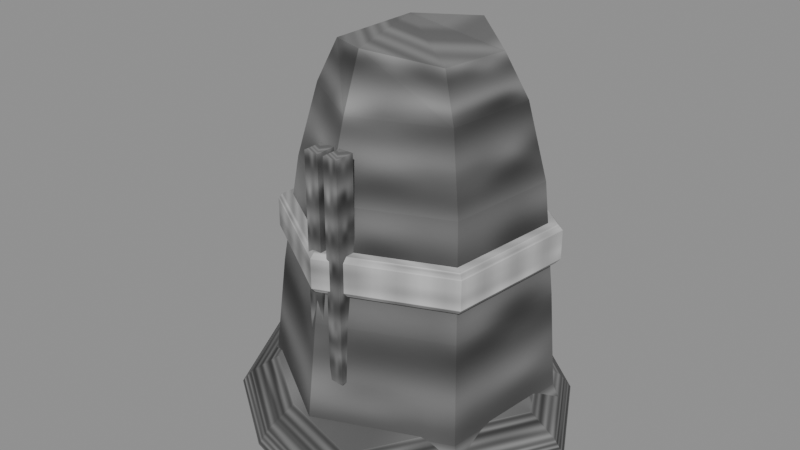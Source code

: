 # Source: underworld-descent-monolith.blend  (saved by Blender 5.0.118; exported with 4.5.12 LTS)
import bpy
from mathutils import Matrix  # noqa: F401  (used for matrix-valued properties, if any)

bpy.ops.wm.read_factory_settings(use_empty=True)
scene = bpy.context.scene
scene.name = 'Scene'

# ---- images (referenced by path relative to the original .blend; pixels are not part of the script)
import os
ASSET_DIR = os.environ.get("B2B_ASSET_DIR", "")  # directory of the original .blend (textures are referenced by path, not embedded)
HERE = os.path.dirname(os.path.abspath(__file__))  # packed textures are extracted next to this script under _unpacked/

def load_image(name, relpath, width, height, colorspace="sRGB"):
    """Load a texture the original file referenced (path relative to the .blend, or extracted next to this script)."""
    p = next((c for c in (os.path.join(HERE, relpath), os.path.join(ASSET_DIR, relpath)) if relpath and os.path.exists(c)), "")
    if p:
        img = bpy.data.images.load(p, check_existing=True)
        img.name = name
    else:  # same state as the original file: an image datablock whose file is absent (Cycles renders it pink)
        img = bpy.data.images.new(name, width, height)
        img.source = "FILE"
        img.filepath = "//" + (relpath or name)
    img.colorspace_settings.name = colorspace
    return img
img_stone_underworld_descent_monolith = load_image('stone-underworld-descent-monolith', '_unpacked/6d70c60e36958d07.7fefa831.png', 256, 256, 'sRGB')

# ---- materials (node trees are filled in below, after node groups)
mat_magenheim_underworld_descent_monolith = bpy.data.materials.new('magenheim.underworld-descent-monolith')

# ---- material node trees
mat_magenheim_underworld_descent_monolith.use_nodes = True; mat_magenheim_underworld_descent_monolith.node_tree.nodes.clear()
_N = mat_magenheim_underworld_descent_monolith.node_tree.nodes; _L = mat_magenheim_underworld_descent_monolith.node_tree.links
n0 = _N.new('ShaderNodeBsdfPrincipled'); n0.name = 'Principled BSDF'; n0.location = (-200, 100)
n0.inputs[1].default_value = 0.1
n0.inputs[2].default_value = 0.78
n1 = _N.new('ShaderNodeOutputMaterial'); n1.name = 'Material Output'; n1.location = (200, 100)
n2 = _N.new('ShaderNodeTexImage'); n2.name = 'Image Texture'; n2.location = (0, 0)
n2.image = img_stone_underworld_descent_monolith
_L.new(n0.outputs[0], n1.inputs[0])
_L.new(n2.outputs[0], n0.inputs[0])
n1.is_active_output = True

# ---- meshes
me_underworld_descent_monolith = bpy.data.meshes.new('underworld-descent-monolith')
me_underworld_descent_monolith.from_pydata([(-0.3343, 0.3898, -0.4837), (0.08955, 0.413, -0.4253), (0.09409, 0.4374, -0.4837), (-0.3343, 0.3898, -0.4837), (-0.3125, 0.3683, -0.4253), (0.08955, 0.413, -0.4253), (0.09409, 0.4374, -0.4837), (0.3668, 0.1896, -0.4253), (0.3895, 0.1994, -0.4837), (0.09409, 0.4374, -0.4837), (0.08955, 0.413, -0.4253), (0.3668, 0.1896, -0.4253), (0.3895, 0.1994, -0.4837), (0.3252, -0.1826, -0.4253), (0.3452, -0.1972, -0.4837), (0.3895, 0.1994, -0.4837), (0.3668, 0.1896, -0.4253), (0.3252, -0.1826, -0.4253), (0.3452, -0.1972, -0.4837), (-0.02135, -0.3315, -0.4253), (-0.02408, -0.3559, -0.4837), (0.3452, -0.1972, -0.4837), (0.3252, -0.1826, -0.4253), (-0.02135, -0.3315, -0.4253), (-0.02408, -0.3559, -0.4837), (-0.3263, -0.1379, -0.4253), (-0.349, -0.1496, -0.4837), (-0.02408, -0.3559, -0.4837), (-0.02135, -0.3315, -0.4253), (-0.3263, -0.1379, -0.4253), (-0.349, -0.1496, -0.4837), (-0.3125, 0.3683, -0.4253), (-0.3343, 0.3898, -0.4837), (-0.349, -0.1496, -0.4837), (-0.3263, -0.1379, -0.4253), (-0.3125, 0.3683, -0.4253), (-0.3125, 0.3683, -0.4253), (0.0958, 0.3794, -0.145), (0.08955, 0.413, -0.4253), (-0.3125, 0.3683, -0.4253), (-0.2766, 0.338, -0.145), (0.0958, 0.3794, -0.145), (0.08955, 0.413, -0.4253), (0.3526, 0.1726, -0.145), (0.3668, 0.1896, -0.4253), (0.08955, 0.413, -0.4253), (0.0958, 0.3794, -0.145), (0.3526, 0.1726, -0.145), (0.3668, 0.1896, -0.4253), (0.3141, -0.1722, -0.145), (0.3252, -0.1826, -0.4253), (0.3668, 0.1896, -0.4253), (0.3526, 0.1726, -0.145), (0.3141, -0.1722, -0.145), (0.3252, -0.1826, -0.4253), (-0.00692, -0.3101, -0.145), (-0.02135, -0.3315, -0.4253), (0.3252, -0.1826, -0.4253), (0.3141, -0.1722, -0.145), (-0.00692, -0.3101, -0.145), (-0.02135, -0.3315, -0.4253), (-0.2894, -0.1308, -0.145), (-0.3263, -0.1379, -0.4253), (-0.02135, -0.3315, -0.4253), (-0.00692, -0.3101, -0.145), (-0.2894, -0.1308, -0.145), (-0.3263, -0.1379, -0.4253), (-0.2766, 0.338, -0.145), (-0.3125, 0.3683, -0.4253), (-0.3263, -0.1379, -0.4253), (-0.2894, -0.1308, -0.145), (-0.2766, 0.338, -0.145), (-0.2766, 0.338, -0.145), (0.09409, 0.3459, 0.1587), (0.0958, 0.3794, -0.145), (-0.2766, 0.338, -0.145), (-0.2354, 0.3092, 0.1587), (0.09409, 0.3459, 0.1587), (0.0958, 0.3794, -0.145), (0.3213, 0.1628, 0.1587), (0.3526, 0.1726, -0.145), (0.0958, 0.3794, -0.145), (0.09409, 0.3459, 0.1587), (0.3213, 0.1628, 0.1587), (0.3526, 0.1726, -0.145), (0.2873, -0.1423, 0.1587), (0.3141, -0.1722, -0.145), (0.3526, 0.1726, -0.145), (0.3213, 0.1628, 0.1587), (0.2873, -0.1423, 0.1587), (0.3141, -0.1722, -0.145), (0.003193, -0.2643, 0.1587), (-0.00692, -0.3101, -0.145), (0.3141, -0.1722, -0.145), (0.2873, -0.1423, 0.1587), (0.003193, -0.2643, 0.1587), (-0.00692, -0.3101, -0.145), (-0.2468, -0.1057, 0.1587), (-0.2894, -0.1308, -0.145), (-0.00692, -0.3101, -0.145), (0.003193, -0.2643, 0.1587), (-0.2468, -0.1057, 0.1587), (-0.2894, -0.1308, -0.145), (-0.2354, 0.3092, 0.1587), (-0.2766, 0.338, -0.145), (-0.2894, -0.1308, -0.145), (-0.2468, -0.1057, 0.1587), (-0.2354, 0.3092, 0.1587), (-0.2354, 0.3092, 0.1587), (0.07875, 0.3031, 0.3572), (0.09409, 0.3459, 0.1587), (-0.2354, 0.3092, 0.1587), (-0.1947, 0.2728, 0.3572), (0.07875, 0.3031, 0.3572), (0.09409, 0.3459, 0.1587), (0.2674, 0.1512, 0.3572), (0.3213, 0.1628, 0.1587), (0.09409, 0.3459, 0.1587), (0.07875, 0.3031, 0.3572), (0.2674, 0.1512, 0.3572), (0.3213, 0.1628, 0.1587), (0.2391, -0.102, 0.3572), (0.2873, -0.1423, 0.1587), (0.3213, 0.1628, 0.1587), (0.2674, 0.1512, 0.3572), (0.2391, -0.102, 0.3572), (0.2873, -0.1423, 0.1587), (0.003307, -0.2033, 0.3572), (0.003193, -0.2643, 0.1587), (0.2873, -0.1423, 0.1587), (0.2391, -0.102, 0.3572), (0.003307, -0.2033, 0.3572), (0.003193, -0.2643, 0.1587), (-0.2042, -0.07164, 0.3572), (-0.2468, -0.1057, 0.1587), (0.003193, -0.2643, 0.1587), (0.003307, -0.2033, 0.3572), (-0.2042, -0.07164, 0.3572), (-0.2468, -0.1057, 0.1587), (-0.1947, 0.2728, 0.3572), (-0.2354, 0.3092, 0.1587), (-0.2468, -0.1057, 0.1587), (-0.2042, -0.07164, 0.3572), (-0.1947, 0.2728, 0.3572), (-0.1947, 0.2728, 0.3572), (0.05716, 0.2543, 0.4971), (0.07875, 0.3031, 0.3572), (-0.1947, 0.2728, 0.3572), (-0.157, 0.2305, 0.4696), (0.05716, 0.2543, 0.4971), (0.07875, 0.3031, 0.3572), (0.2049, 0.1353, 0.4681), (0.2674, 0.1512, 0.3572), (0.07875, 0.3031, 0.3572), (0.05716, 0.2543, 0.4971), (0.2049, 0.1353, 0.4681), (0.2674, 0.1512, 0.3572), (0.1827, -0.06298, 0.4725), (0.2391, -0.102, 0.3572), (0.2674, 0.1512, 0.3572), (0.2049, 0.1353, 0.4681), (0.1827, -0.06298, 0.4725), (0.2391, -0.102, 0.3572), (-0.00192, -0.1423, 0.5), (0.003307, -0.2033, 0.3572), (0.2391, -0.102, 0.3572), (0.1827, -0.06298, 0.4725), (-0.00192, -0.1423, 0.5), (0.003307, -0.2033, 0.3572), (-0.1644, -0.03918, 0.4681), (-0.2042, -0.07164, 0.3572), (0.003307, -0.2033, 0.3572), (-0.00192, -0.1423, 0.5), (-0.1644, -0.03918, 0.4681), (-0.2042, -0.07164, 0.3572), (-0.157, 0.2305, 0.4696), (-0.1947, 0.2728, 0.3572), (-0.2042, -0.07164, 0.3572), (-0.1644, -0.03918, 0.4681), (-0.157, 0.2305, 0.4696), (0.3895, 0.1994, -0.4837), (-0.3343, 0.3898, -0.4837), (0.09409, 0.4374, -0.4837), (0.3452, -0.1972, -0.4837), (-0.3343, 0.3898, -0.4837), (0.3895, 0.1994, -0.4837), (-0.02408, -0.3559, -0.4837), (-0.3343, 0.3898, -0.4837), (0.3452, -0.1972, -0.4837), (-0.349, -0.1496, -0.4837), (-0.3343, 0.3898, -0.4837), (-0.02408, -0.3559, -0.4837), (-0.157, 0.2305, 0.4696), (0.2049, 0.1353, 0.4681), (0.05716, 0.2543, 0.4971), (-0.157, 0.2305, 0.4696), (0.1827, -0.06298, 0.4725), (0.2049, 0.1353, 0.4681), (-0.157, 0.2305, 0.4696), (-0.00192, -0.1423, 0.5), (0.1827, -0.06298, 0.4725), (-0.157, 0.2305, 0.4696), (-0.1644, -0.03918, 0.4681), (-0.00192, -0.1423, 0.5), (0.5, 0.04076, -0.5), (0.331, -0.2018, -0.465), (0.3511, -0.2174, -0.5), (0.5, 0.04076, -0.5), (0.4709, 0.04076, -0.465), (0.331, -0.2018, -0.465), (0.3511, -0.2174, -0.5), (0.1739, -0.4672, -0.465), (0.1838, -0.5, -0.5), (0.3511, -0.2174, -0.5), (0.331, -0.2018, -0.465), (0.1739, -0.4672, -0.465), (0.1838, -0.5, -0.5), (-0.1101, -0.39, -0.465), (-0.1185, -0.4178, -0.5), (0.1838, -0.5, -0.5), (0.1739, -0.4672, -0.465), (-0.1101, -0.39, -0.465), (-0.1185, -0.4178, -0.5), (-0.3319, -0.234, -0.465), (-0.3546, -0.2517, -0.5), (-0.1185, -0.4178, -0.5), (-0.1101, -0.39, -0.465), (-0.3319, -0.234, -0.465), (-0.3546, -0.2517, -0.5), (-0.4685, 0.04076, -0.465), (-0.5, 0.04076, -0.5), (-0.3546, -0.2517, -0.5), (-0.3319, -0.234, -0.465), (-0.4685, 0.04076, -0.465), (-0.5, 0.04076, -0.5), (-0.3084, 0.2972, -0.465), (-0.3296, 0.3138, -0.5), (-0.5, 0.04076, -0.5), (-0.4685, 0.04076, -0.465), (-0.3084, 0.2972, -0.465), (-0.3296, 0.3138, -0.5), (-0.1103, 0.4722, -0.465), (-0.1187, 0.5, -0.5), (-0.3296, 0.3138, -0.5), (-0.3084, 0.2972, -0.465), (-0.1103, 0.4722, -0.465), (-0.1187, 0.5, -0.5), (0.1421, 0.4437, -0.465), (0.15, 0.4697, -0.5), (-0.1187, 0.5, -0.5), (-0.1103, 0.4722, -0.465), (0.1421, 0.4437, -0.465), (0.15, 0.4697, -0.5), (0.3356, 0.2869, -0.465), (0.356, 0.3027, -0.5), (0.15, 0.4697, -0.5), (0.1421, 0.4437, -0.465), (0.3356, 0.2869, -0.465), (0.356, 0.3027, -0.5), (0.4709, 0.04076, -0.465), (0.5, 0.04076, -0.5), (0.356, 0.3027, -0.5), (0.3356, 0.2869, -0.465), (0.4709, 0.04076, -0.465), (0.4709, 0.04076, -0.465), (0.2789, -0.1611, -0.4159), (0.331, -0.2018, -0.465), (0.4709, 0.04076, -0.465), (0.3953, 0.04076, -0.4159), (0.2789, -0.1611, -0.4159), (0.331, -0.2018, -0.465), (0.1481, -0.382, -0.4159), (0.1739, -0.4672, -0.465), (0.331, -0.2018, -0.465), (0.2789, -0.1611, -0.4159), (0.1481, -0.382, -0.4159), (0.1739, -0.4672, -0.465), (-0.08823, -0.3178, -0.4159), (-0.1101, -0.39, -0.465), (0.1739, -0.4672, -0.465), (0.1481, -0.382, -0.4159), (-0.08823, -0.3178, -0.4159), (-0.1101, -0.39, -0.465), (-0.2728, -0.1879, -0.4159), (-0.3319, -0.234, -0.465), (-0.1101, -0.39, -0.465), (-0.08823, -0.3178, -0.4159), (-0.2728, -0.1879, -0.4159), (-0.3319, -0.234, -0.465), (-0.3865, 0.04076, -0.4159), (-0.4685, 0.04076, -0.465), (-0.3319, -0.234, -0.465), (-0.2728, -0.1879, -0.4159), (-0.3865, 0.04076, -0.4159), (-0.4685, 0.04076, -0.465), (-0.2533, 0.2542, -0.4159), (-0.3084, 0.2972, -0.465), (-0.4685, 0.04076, -0.465), (-0.3865, 0.04076, -0.4159), (-0.2533, 0.2542, -0.4159), (-0.3084, 0.2972, -0.465), (-0.08838, 0.3998, -0.4159), (-0.1103, 0.4722, -0.465), (-0.3084, 0.2972, -0.465), (-0.2533, 0.2542, -0.4159), (-0.08838, 0.3998, -0.4159), (-0.1103, 0.4722, -0.465), (0.1217, 0.3761, -0.4159), (0.1421, 0.4437, -0.465), (-0.1103, 0.4722, -0.465), (-0.08838, 0.3998, -0.4159), (0.1217, 0.3761, -0.4159), (0.1421, 0.4437, -0.465), (0.2827, 0.2456, -0.4159), (0.3356, 0.2869, -0.465), (0.1421, 0.4437, -0.465), (0.1217, 0.3761, -0.4159), (0.2827, 0.2456, -0.4159), (0.3356, 0.2869, -0.465), (0.3953, 0.04076, -0.4159), (0.4709, 0.04076, -0.465), (0.3356, 0.2869, -0.465), (0.2827, 0.2456, -0.4159), (0.3953, 0.04076, -0.4159), (0.1838, -0.5, -0.5), (0.5, 0.04076, -0.5), (0.3511, -0.2174, -0.5), (-0.1185, -0.4178, -0.5), (0.5, 0.04076, -0.5), (0.1838, -0.5, -0.5), (-0.3546, -0.2517, -0.5), (0.5, 0.04076, -0.5), (-0.1185, -0.4178, -0.5), (-0.5, 0.04076, -0.5), (0.5, 0.04076, -0.5), (-0.3546, -0.2517, -0.5), (-0.3296, 0.3138, -0.5), (0.5, 0.04076, -0.5), (-0.5, 0.04076, -0.5), (-0.1187, 0.5, -0.5), (0.5, 0.04076, -0.5), (-0.3296, 0.3138, -0.5), (0.15, 0.4697, -0.5), (0.5, 0.04076, -0.5), (-0.1187, 0.5, -0.5), (0.356, 0.3027, -0.5), (0.5, 0.04076, -0.5), (0.15, 0.4697, -0.5), (0.3953, 0.04076, -0.4159), (0.1481, -0.382, -0.4159), (0.2789, -0.1611, -0.4159), (0.3953, 0.04076, -0.4159), (-0.08823, -0.3178, -0.4159), (0.1481, -0.382, -0.4159), (0.3953, 0.04076, -0.4159), (-0.2728, -0.1879, -0.4159), (-0.08823, -0.3178, -0.4159), (0.3953, 0.04076, -0.4159), (-0.3865, 0.04076, -0.4159), (-0.2728, -0.1879, -0.4159), (0.3953, 0.04076, -0.4159), (-0.2533, 0.2542, -0.4159), (-0.3865, 0.04076, -0.4159), (0.3953, 0.04076, -0.4159), (-0.08838, 0.3998, -0.4159), (-0.2533, 0.2542, -0.4159), (0.3953, 0.04076, -0.4159), (0.1217, 0.3761, -0.4159), (-0.08838, 0.3998, -0.4159), (0.3953, 0.04076, -0.4159), (0.2827, 0.2456, -0.4159), (0.1217, 0.3761, -0.4159), (-0.2737, 0.3411, -0.05856), (0.1009, 0.3947, -0.04454), (0.09864, 0.3825, -0.05856), (-0.2737, 0.3411, -0.05856), (-0.2846, 0.3518, -0.04454), (0.1009, 0.3947, -0.04454), (0.09864, 0.3825, -0.05856), (0.3668, 0.1805, -0.04454), (0.3554, 0.1756, -0.05856), (0.09864, 0.3825, -0.05856), (0.1009, 0.3947, -0.04454), (0.3668, 0.1805, -0.04454), (0.3554, 0.1756, -0.05856), (0.3269, -0.1765, -0.04454), (0.3169, -0.1692, -0.05856), (0.3554, 0.1756, -0.05856), (0.3668, 0.1805, -0.04454), (0.3269, -0.1765, -0.04454), (0.3169, -0.1692, -0.05856), (-0.005442, -0.3193, -0.04454), (-0.004079, -0.3071, -0.05856), (0.3169, -0.1692, -0.05856), (0.3269, -0.1765, -0.04454), (-0.005442, -0.3193, -0.04454), (-0.004079, -0.3071, -0.05856), (-0.2979, -0.1336, -0.04454), (-0.2866, -0.1278, -0.05856), (-0.004079, -0.3071, -0.05856), (-0.005442, -0.3193, -0.04454), (-0.2979, -0.1336, -0.04454), (-0.2866, -0.1278, -0.05856), (-0.2846, 0.3518, -0.04454), (-0.2737, 0.3411, -0.05856), (-0.2866, -0.1278, -0.05856), (-0.2979, -0.1336, -0.04454), (-0.2846, 0.3518, -0.04454), (-0.2846, 0.3518, -0.04454), (0.1009, 0.3947, 0.03487), (0.1009, 0.3947, -0.04454), (-0.2846, 0.3518, -0.04454), (-0.2846, 0.3518, 0.03487), (0.1009, 0.3947, 0.03487), (0.1009, 0.3947, -0.04454), (0.3668, 0.1805, 0.03487), (0.3668, 0.1805, -0.04454), (0.1009, 0.3947, -0.04454), (0.1009, 0.3947, 0.03487), (0.3668, 0.1805, 0.03487), (0.3668, 0.1805, -0.04454), (0.3269, -0.1765, 0.03487), (0.3269, -0.1765, -0.04454), (0.3668, 0.1805, -0.04454), (0.3668, 0.1805, 0.03487), (0.3269, -0.1765, 0.03487), (0.3269, -0.1765, -0.04454), (-0.005442, -0.3193, 0.03487), (-0.005442, -0.3193, -0.04454), (0.3269, -0.1765, -0.04454), (0.3269, -0.1765, 0.03487), (-0.005442, -0.3193, 0.03487), (-0.005442, -0.3193, -0.04454), (-0.2979, -0.1336, 0.03487), (-0.2979, -0.1336, -0.04454), (-0.005442, -0.3193, -0.04454), (-0.005442, -0.3193, 0.03487), (-0.2979, -0.1336, 0.03487), (-0.2979, -0.1336, -0.04454), (-0.2846, 0.3518, 0.03487), (-0.2846, 0.3518, -0.04454), (-0.2979, -0.1336, -0.04454), (-0.2979, -0.1336, 0.03487), (-0.2846, 0.3518, 0.03487), (-0.2846, 0.3518, 0.03487), (0.09864, 0.3825, 0.04889), (0.1009, 0.3947, 0.03487), (-0.2846, 0.3518, 0.03487), (-0.2737, 0.3411, 0.04889), (0.09864, 0.3825, 0.04889), (0.1009, 0.3947, 0.03487), (0.3554, 0.1756, 0.04889), (0.3668, 0.1805, 0.03487), (0.1009, 0.3947, 0.03487), (0.09864, 0.3825, 0.04889), (0.3554, 0.1756, 0.04889), (0.3668, 0.1805, 0.03487), (0.3169, -0.1692, 0.04889), (0.3269, -0.1765, 0.03487), (0.3668, 0.1805, 0.03487), (0.3554, 0.1756, 0.04889), (0.3169, -0.1692, 0.04889), (0.3269, -0.1765, 0.03487), (-0.004079, -0.3071, 0.04889), (-0.005442, -0.3193, 0.03487), (0.3269, -0.1765, 0.03487), (0.3169, -0.1692, 0.04889), (-0.004079, -0.3071, 0.04889), (-0.005442, -0.3193, 0.03487), (-0.2866, -0.1278, 0.04889), (-0.2979, -0.1336, 0.03487), (-0.005442, -0.3193, 0.03487), (-0.004079, -0.3071, 0.04889), (-0.2866, -0.1278, 0.04889), (-0.2979, -0.1336, 0.03487), (-0.2737, 0.3411, 0.04889), (-0.2846, 0.3518, 0.03487), (-0.2979, -0.1336, 0.03487), (-0.2866, -0.1278, 0.04889), (-0.2737, 0.3411, 0.04889), (0.3554, 0.1756, -0.05856), (-0.2737, 0.3411, -0.05856), (0.09864, 0.3825, -0.05856), (0.3169, -0.1692, -0.05856), (-0.2737, 0.3411, -0.05856), (0.3554, 0.1756, -0.05856), (-0.004079, -0.3071, -0.05856), (-0.2737, 0.3411, -0.05856), (0.3169, -0.1692, -0.05856), (-0.2866, -0.1278, -0.05856), (-0.2737, 0.3411, -0.05856), (-0.004079, -0.3071, -0.05856), (-0.2737, 0.3411, 0.04889), (0.3554, 0.1756, 0.04889), (0.09864, 0.3825, 0.04889), (-0.2737, 0.3411, 0.04889), (0.3169, -0.1692, 0.04889), (0.3554, 0.1756, 0.04889), (-0.2737, 0.3411, 0.04889), (-0.004079, -0.3071, 0.04889), (0.3169, -0.1692, 0.04889), (-0.2737, 0.3411, 0.04889), (-0.2866, -0.1278, 0.04889), (-0.004079, -0.3071, 0.04889), (-0.02805, -0.246, -0.2968), (0.01171, -0.246, 0.2988), (0.01171, -0.246, -0.2968), (-0.02805, -0.246, -0.2968), (-0.02805, -0.246, 0.2988), (0.01171, -0.246, 0.2988), (0.01171, -0.246, -0.2968), (0.01171, -0.301, 0.2988), (0.01171, -0.301, -0.2968), (0.01171, -0.246, -0.2968), (0.01171, -0.246, 0.2988), (0.01171, -0.301, 0.2988), (0.01171, -0.301, -0.2968), (-0.02805, -0.301, 0.2988), (-0.02805, -0.301, -0.2968), (0.01171, -0.301, -0.2968), (0.01171, -0.301, 0.2988), (-0.02805, -0.301, 0.2988), (-0.02805, -0.301, -0.2968), (-0.02805, -0.246, 0.2988), (-0.02805, -0.246, -0.2968), (-0.02805, -0.301, -0.2968), (-0.02805, -0.301, 0.2988), (-0.02805, -0.246, 0.2988), (0.01171, -0.301, -0.2968), (-0.02805, -0.246, -0.2968), (0.01171, -0.246, -0.2968), (-0.02805, -0.301, -0.2968), (-0.02805, -0.246, -0.2968), (0.01171, -0.301, -0.2968), (-0.02805, -0.246, 0.2988), (0.01171, -0.301, 0.2988), (0.01171, -0.246, 0.2988), (-0.02805, -0.246, 0.2988), (-0.02805, -0.301, 0.2988), (0.01171, -0.301, 0.2988), (0.02876, -0.246, -0.2968), (0.06853, -0.246, 0.2988), (0.06853, -0.246, -0.2968), (0.02876, -0.246, -0.2968), (0.02876, -0.246, 0.2988), (0.06853, -0.246, 0.2988), (0.06853, -0.246, -0.2968), (0.06853, -0.301, 0.2988), (0.06853, -0.301, -0.2968), (0.06853, -0.246, -0.2968), (0.06853, -0.246, 0.2988), (0.06853, -0.301, 0.2988), (0.06853, -0.301, -0.2968), (0.02876, -0.301, 0.2988), (0.02876, -0.301, -0.2968), (0.06853, -0.301, -0.2968), (0.06853, -0.301, 0.2988), (0.02876, -0.301, 0.2988), (0.02876, -0.301, -0.2968), (0.02876, -0.246, 0.2988), (0.02876, -0.246, -0.2968), (0.02876, -0.301, -0.2968), (0.02876, -0.301, 0.2988), (0.02876, -0.246, 0.2988), (0.06853, -0.301, -0.2968), (0.02876, -0.246, -0.2968), (0.06853, -0.246, -0.2968), (0.02876, -0.301, -0.2968), (0.02876, -0.246, -0.2968), (0.06853, -0.301, -0.2968), (0.02876, -0.246, 0.2988), (0.06853, -0.301, 0.2988), (0.06853, -0.246, 0.2988), (0.02876, -0.246, 0.2988), (0.02876, -0.301, 0.2988), (0.06853, -0.301, 0.2988)], [], [(0, 1, 2), (3, 4, 5), (6, 7, 8), (9, 10, 11), (12, 13, 14), (15, 16, 17), (18, 19, 20), (21, 22, 23), (24, 25, 26), (27, 28, 29), (30, 31, 32), (33, 34, 35), (36, 37, 38), (39, 40, 41), (42, 43, 44), (45, 46, 47), (48, 49, 50), (51, 52, 53), (54, 55, 56), (57, 58, 59), (60, 61, 62), (63, 64, 65), (66, 67, 68), (69, 70, 71), (72, 73, 74), (75, 76, 77), (78, 79, 80), (81, 82, 83), (84, 85, 86), (87, 88, 89), (90, 91, 92), (93, 94, 95), (96, 97, 98), (99, 100, 101), (102, 103, 104), (105, 106, 107), (108, 109, 110), (111, 112, 113), (114, 115, 116), (117, 118, 119), (120, 121, 122), (123, 124, 125), (126, 127, 128), (129, 130, 131), (132, 133, 134), (135, 136, 137), (138, 139, 140), (141, 142, 143), (144, 145, 146), (147, 148, 149), (150, 151, 152), (153, 154, 155), (156, 157, 158), (159, 160, 161), (162, 163, 164), (165, 166, 167), (168, 169, 170), (171, 172, 173), (174, 175, 176), (177, 178, 179), (180, 181, 182), (183, 184, 185), (186, 187, 188), (189, 190, 191), (192, 193, 194), (195, 196, 197), (198, 199, 200), (201, 202, 203), (204, 205, 206), (207, 208, 209), (210, 211, 212), (213, 214, 215), (216, 217, 218), (219, 220, 221), (222, 223, 224), (225, 226, 227), (228, 229, 230), (231, 232, 233), (234, 235, 236), (237, 238, 239), (240, 241, 242), (243, 244, 245), (246, 247, 248), (249, 250, 251), (252, 253, 254), (255, 256, 257), (258, 259, 260), (261, 262, 263), (264, 265, 266), (267, 268, 269), (270, 271, 272), (273, 274, 275), (276, 277, 278), (279, 280, 281), (282, 283, 284), (285, 286, 287), (288, 289, 290), (291, 292, 293), (294, 295, 296), (297, 298, 299), (300, 301, 302), (303, 304, 305), (306, 307, 308), (309, 310, 311), (312, 313, 314), (315, 316, 317), (318, 319, 320), (321, 322, 323), (324, 325, 326), (327, 328, 329), (330, 331, 332), (333, 334, 335), (336, 337, 338), (339, 340, 341), (342, 343, 344), (345, 346, 347), (348, 349, 350), (351, 352, 353), (354, 355, 356), (357, 358, 359), (360, 361, 362), (363, 364, 365), (366, 367, 368), (369, 370, 371), (372, 373, 374), (375, 376, 377), (378, 379, 380), (381, 382, 383), (384, 385, 386), (387, 388, 389), (390, 391, 392), (393, 394, 395), (396, 397, 398), (399, 400, 401), (402, 403, 404), (405, 406, 407), (408, 409, 410), (411, 412, 413), (414, 415, 416), (417, 418, 419), (420, 421, 422), (423, 424, 425), (426, 427, 428), (429, 430, 431), (432, 433, 434), (435, 436, 437), (438, 439, 440), (441, 442, 443), (444, 445, 446), (447, 448, 449), (450, 451, 452), (453, 454, 455), (456, 457, 458), (459, 460, 461), (462, 463, 464), (465, 466, 467), (468, 469, 470), (471, 472, 473), (474, 475, 476), (477, 478, 479), (480, 481, 482), (483, 484, 485), (486, 487, 488), (489, 490, 491), (492, 493, 494), (495, 496, 497), (498, 499, 500), (501, 502, 503), (504, 505, 506), (507, 508, 509), (510, 511, 512), (513, 514, 515), (516, 517, 518), (519, 520, 521), (522, 523, 524), (525, 526, 527), (528, 529, 530), (531, 532, 533), (534, 535, 536), (537, 538, 539), (540, 541, 542), (543, 544, 545), (546, 547, 548), (549, 550, 551), (552, 553, 554), (555, 556, 557), (558, 559, 560), (561, 562, 563), (564, 565, 566), (567, 568, 569), (570, 571, 572), (573, 574, 575)])
_uv = me_underworld_descent_monolith.uv_layers.new(name='UVMap')
_uv.uv.foreach_set('vector', [0.04, 0.02, 0.11, 0.2, 0.11, 0.02, 0.04, 0.02, 0.04, 0.2, 0.11, 0.2, 0.11, 0.02, 0.18, 0.2, 0.18, 0.02, 0.11, 0.02, 0.11, 0.2, 0.18, 0.2, 0.18, 0.02, 0.25, 0.2, 0.25, 0.02, 0.18, 0.02, 0.18, 0.2, 0.25, 0.2, 0.25, 0.02, 0.32, 0.2, 0.32, 0.02, 0.25, 0.02, 0.25, 0.2, 0.32, 0.2, 0.32, 0.02, 0.39, 0.2, 0.39, 0.02, 0.32, 0.02, 0.32, 0.2, 0.39, 0.2, 0.39, 0.02, 0.46, 0.2, 0.46, 0.02, 0.39, 0.02, 0.39, 0.2, 0.46, 0.2, 0.04, 0.2, 0.11, 0.4, 0.11, 0.2, 0.04, 0.2, 0.04, 0.4, 0.11, 0.4, 0.11, 0.2, 0.18, 0.4, 0.18, 0.2, 0.11, 0.2, 0.11, 0.4, 0.18, 0.4, 0.18, 0.2, 0.25, 0.4, 0.25, 0.2, 0.18, 0.2, 0.18, 0.4, 0.25, 0.4, 0.25, 0.2, 0.32, 0.4, 0.32, 0.2, 0.25, 0.2, 0.25, 0.4, 0.32, 0.4, 0.32, 0.2, 0.39, 0.4, 0.39, 0.2, 0.32, 0.2, 0.32, 0.4, 0.39, 0.4, 0.39, 0.2, 0.46, 0.4, 0.46, 0.2, 0.39, 0.2, 0.39, 0.4, 0.46, 0.4, 0.04, 0.4, 0.11, 0.6, 0.11, 0.4, 0.04, 0.4, 0.04, 0.6, 0.11, 0.6, 0.11, 0.4, 0.18, 0.6, 0.18, 0.4, 0.11, 0.4, 0.11, 0.6, 0.18, 0.6, 0.18, 0.4, 0.25, 0.6, 0.25, 0.4, 0.18, 0.4, 0.18, 0.6, 0.25, 0.6, 0.25, 0.4, 0.32, 0.6, 0.32, 0.4, 0.25, 0.4, 0.25, 0.6, 0.32, 0.6, 0.32, 0.4, 0.39, 0.6, 0.39, 0.4, 0.32, 0.4, 0.32, 0.6, 0.39, 0.6, 0.39, 0.4, 0.46, 0.6, 0.46, 0.4, 0.39, 0.4, 0.39, 0.6, 0.46, 0.6, 0.04, 0.6, 0.11, 0.8, 0.11, 0.6, 0.04, 0.6, 0.04, 0.8, 0.11, 0.8, 0.11, 0.6, 0.18, 0.8, 0.18, 0.6, 0.11, 0.6, 0.11, 0.8, 0.18, 0.8, 0.18, 0.6, 0.25, 0.8, 0.25, 0.6, 0.18, 0.6, 0.18, 0.8, 0.25, 0.8, 0.25, 0.6, 0.32, 0.8, 0.32, 0.6, 0.25, 0.6, 0.25, 0.8, 0.32, 0.8, 0.32, 0.6, 0.39, 0.8, 0.39, 0.6, 0.32, 0.6, 0.32, 0.8, 0.39, 0.8, 0.39, 0.6, 0.46, 0.8, 0.46, 0.6, 0.39, 0.6, 0.39, 0.8, 0.46, 0.8, 0.04, 0.8, 0.11, 0.98, 0.11, 0.8, 0.04, 0.8, 0.04, 0.98, 0.11, 0.98, 0.11, 0.8, 0.18, 0.98, 0.18, 0.8, 0.11, 0.8, 0.11, 0.98, 0.18, 0.98, 0.18, 0.8, 0.25, 0.98, 0.25, 0.8, 0.18, 0.8, 0.18, 0.98, 0.25, 0.98, 0.25, 0.8, 0.32, 0.98, 0.32, 0.8, 0.25, 0.8, 0.25, 0.98, 0.32, 0.98, 0.32, 0.8, 0.39, 0.98, 0.39, 0.8, 0.32, 0.8, 0.32, 0.98, 0.39, 0.98, 0.39, 0.8, 0.46, 0.98, 0.46, 0.8, 0.39, 0.8, 0.39, 0.98, 0.46, 0.98, 0.18, 0.02, 0.04, 0.02, 0.11, 0.02, 0.25, 0.02, 0.04, 0.02, 0.18, 0.02, 0.32, 0.02, 0.04, 0.02, 0.25, 0.02, 0.39, 0.02, 0.04, 0.02, 0.32, 0.02, 0.04, 0.98, 0.18, 0.98, 0.11, 0.98, 0.04, 0.98, 0.25, 0.98, 0.18, 0.98, 0.04, 0.98, 0.32, 0.98, 0.25, 0.98, 0.04, 0.98, 0.39, 0.98, 0.32, 0.98, 0.04, 0.02, 0.082, 0.5, 0.082, 0.02, 0.04, 0.02, 0.04, 0.5, 0.082, 0.5, 0.082, 0.02, 0.124, 0.5, 0.124, 0.02, 0.082, 0.02, 0.082, 0.5, 0.124, 0.5, 0.124, 0.02, 0.166, 0.5, 0.166, 0.02, 0.124, 0.02, 0.124, 0.5, 0.166, 0.5, 0.166, 0.02, 0.208, 0.5, 0.208, 0.02, 0.166, 0.02, 0.166, 0.5, 0.208, 0.5, 0.208, 0.02, 0.25, 0.5, 0.25, 0.02, 0.208, 0.02, 0.208, 0.5, 0.25, 0.5, 0.25, 0.02, 0.292, 0.5, 0.292, 0.02, 0.25, 0.02, 0.25, 0.5, 0.292, 0.5, 0.292, 0.02, 0.334, 0.5, 0.334, 0.02, 0.292, 0.02, 0.292, 0.5, 0.334, 0.5, 0.334, 0.02, 0.376, 0.5, 0.376, 0.02, 0.334, 0.02, 0.334, 0.5, 0.376, 0.5, 0.376, 0.02, 0.418, 0.5, 0.418, 0.02, 0.376, 0.02, 0.376, 0.5, 0.418, 0.5, 0.418, 0.02, 0.46, 0.5, 0.46, 0.02, 0.418, 0.02, 0.418, 0.5, 0.46, 0.5, 0.04, 0.5, 0.082, 0.98, 0.082, 0.5, 0.04, 0.5, 0.04, 0.98, 0.082, 0.98, 0.082, 0.5, 0.124, 0.98, 0.124, 0.5, 0.082, 0.5, 0.082, 0.98, 0.124, 0.98, 0.124, 0.5, 0.166, 0.98, 0.166, 0.5, 0.124, 0.5, 0.124, 0.98, 0.166, 0.98, 0.166, 0.5, 0.208, 0.98, 0.208, 0.5, 0.166, 0.5, 0.166, 0.98, 0.208, 0.98, 0.208, 0.5, 0.25, 0.98, 0.25, 0.5, 0.208, 0.5, 0.208, 0.98, 0.25, 0.98, 0.25, 0.5, 0.292, 0.98, 0.292, 0.5, 0.25, 0.5, 0.25, 0.98, 0.292, 0.98, 0.292, 0.5, 0.334, 0.98, 0.334, 0.5, 0.292, 0.5, 0.292, 0.98, 0.334, 0.98, 0.334, 0.5, 0.376, 0.98, 0.376, 0.5, 0.334, 0.5, 0.334, 0.98, 0.376, 0.98, 0.376, 0.5, 0.418, 0.98, 0.418, 0.5, 0.376, 0.5, 0.376, 0.98, 0.418, 0.98, 0.418, 0.5, 0.46, 0.98, 0.46, 0.5, 0.418, 0.5, 0.418, 0.98, 0.46, 0.98, 0.124, 0.02, 0.04, 0.02, 0.082, 0.02, 0.166, 0.02, 0.04, 0.02, 0.124, 0.02, 0.208, 0.02, 0.04, 0.02, 0.166, 0.02, 0.25, 0.02, 0.04, 0.02, 0.208, 0.02, 0.292, 0.02, 0.04, 0.02, 0.25, 0.02, 0.334, 0.02, 0.04, 0.02, 0.292, 0.02, 0.376, 0.02, 0.04, 0.02, 0.334, 0.02, 0.418, 0.02, 0.04, 0.02, 0.376, 0.02, 0.04, 0.98, 0.124, 0.98, 0.082, 0.98, 0.04, 0.98, 0.166, 0.98, 0.124, 0.98, 0.04, 0.98, 0.208, 0.98, 0.166, 0.98, 0.04, 0.98, 0.25, 0.98, 0.208, 0.98, 0.04, 0.98, 0.292, 0.98, 0.25, 0.98, 0.04, 0.98, 0.334, 0.98, 0.292, 0.98, 0.04, 0.98, 0.376, 0.98, 0.334, 0.98, 0.04, 0.98, 0.418, 0.98, 0.376, 0.98, 0.54, 0.02, 0.6133, 0.3333, 0.6133, 0.02, 0.54, 0.02, 0.54, 0.3333, 0.6133, 0.3333, 0.6133, 0.02, 0.6867, 0.3333, 0.6867, 0.02, 0.6133, 0.02, 0.6133, 0.3333, 0.6867, 0.3333, 0.6867, 0.02, 0.76, 0.3333, 0.76, 0.02, 0.6867, 0.02, 0.6867, 0.3333, 0.76, 0.3333, 0.76, 0.02, 0.8333, 0.3333, 0.8333, 0.02, 0.76, 0.02, 0.76, 0.3333, 0.8333, 0.3333, 0.8333, 0.02, 0.9067, 0.3333, 0.9067, 0.02, 0.8333, 0.02, 0.8333, 0.3333, 0.9067, 0.3333, 0.9067, 0.02, 0.98, 0.3333, 0.98, 0.02, 0.9067, 0.02, 0.9067, 0.3333, 0.98, 0.3333, 0.54, 0.3333, 0.6133, 0.6667, 0.6133, 0.3333, 0.54, 0.3333, 0.54, 0.6667, 0.6133, 0.6667, 0.6133, 0.3333, 0.6867, 0.6667, 0.6867, 0.3333, 0.6133, 0.3333, 0.6133, 0.6667, 0.6867, 0.6667, 0.6867, 0.3333, 0.76, 0.6667, 0.76, 0.3333, 0.6867, 0.3333, 0.6867, 0.6667, 0.76, 0.6667, 0.76, 0.3333, 0.8333, 0.6667, 0.8333, 0.3333, 0.76, 0.3333, 0.76, 0.6667, 0.8333, 0.6667, 0.8333, 0.3333, 0.9067, 0.6667, 0.9067, 0.3333, 0.8333, 0.3333, 0.8333, 0.6667, 0.9067, 0.6667, 0.9067, 0.3333, 0.98, 0.6667, 0.98, 0.3333, 0.9067, 0.3333, 0.9067, 0.6667, 0.98, 0.6667, 0.54, 0.6667, 0.6133, 0.98, 0.6133, 0.6667, 0.54, 0.6667, 0.54, 0.98, 0.6133, 0.98, 0.6133, 0.6667, 0.6867, 0.98, 0.6867, 0.6667, 0.6133, 0.6667, 0.6133, 0.98, 0.6867, 0.98, 0.6867, 0.6667, 0.76, 0.98, 0.76, 0.6667, 0.6867, 0.6667, 0.6867, 0.98, 0.76, 0.98, 0.76, 0.6667, 0.8333, 0.98, 0.8333, 0.6667, 0.76, 0.6667, 0.76, 0.98, 0.8333, 0.98, 0.8333, 0.6667, 0.9067, 0.98, 0.9067, 0.6667, 0.8333, 0.6667, 0.8333, 0.98, 0.9067, 0.98, 0.9067, 0.6667, 0.98, 0.98, 0.98, 0.6667, 0.9067, 0.6667, 0.9067, 0.98, 0.98, 0.98, 0.6867, 0.02, 0.54, 0.02, 0.6133, 0.02, 0.76, 0.02, 0.54, 0.02, 0.6867, 0.02, 0.8333, 0.02, 0.54, 0.02, 0.76, 0.02, 0.9067, 0.02, 0.54, 0.02, 0.8333, 0.02, 0.54, 0.98, 0.6867, 0.98, 0.6133, 0.98, 0.54, 0.98, 0.76, 0.98, 0.6867, 0.98, 0.54, 0.98, 0.8333, 0.98, 0.76, 0.98, 0.54, 0.98, 0.9067, 0.98, 0.8333, 0.98, 0.04, 0.02, 0.145, 0.98, 0.145, 0.02, 0.04, 0.02, 0.04, 0.98, 0.145, 0.98, 0.145, 0.02, 0.25, 0.98, 0.25, 0.02, 0.145, 0.02, 0.145, 0.98, 0.25, 0.98, 0.25, 0.02, 0.355, 0.98, 0.355, 0.02, 0.25, 0.02, 0.25, 0.98, 0.355, 0.98, 0.355, 0.02, 0.46, 0.98, 0.46, 0.02, 0.355, 0.02, 0.355, 0.98, 0.46, 0.98, 0.25, 0.02, 0.04, 0.02, 0.145, 0.02, 0.355, 0.02, 0.04, 0.02, 0.25, 0.02, 0.04, 0.98, 0.25, 0.98, 0.145, 0.98, 0.04, 0.98, 0.355, 0.98, 0.25, 0.98, 0.04, 0.02, 0.145, 0.98, 0.145, 0.02, 0.04, 0.02, 0.04, 0.98, 0.145, 0.98, 0.145, 0.02, 0.25, 0.98, 0.25, 0.02, 0.145, 0.02, 0.145, 0.98, 0.25, 0.98, 0.25, 0.02, 0.355, 0.98, 0.355, 0.02, 0.25, 0.02, 0.25, 0.98, 0.355, 0.98, 0.355, 0.02, 0.46, 0.98, 0.46, 0.02, 0.355, 0.02, 0.355, 0.98, 0.46, 0.98, 0.25, 0.02, 0.04, 0.02, 0.145, 0.02, 0.355, 0.02, 0.04, 0.02, 0.25, 0.02, 0.04, 0.98, 0.25, 0.98, 0.145, 0.98, 0.04, 0.98, 0.355, 0.98, 0.25, 0.98])
me_underworld_descent_monolith.materials.append(mat_magenheim_underworld_descent_monolith)
me_underworld_descent_monolith.update()

# ---- objects
ob_underworld_descent_monolith = bpy.data.objects.new('underworld-descent-monolith', me_underworld_descent_monolith)

# ---- transforms, parenting, visibility, modifiers, constraints
ob_underworld_descent_monolith.location = (0.0, 0.0, 0.0)

# ---- collection membership
scene.collection.objects.link(ob_underworld_descent_monolith)

# ---- scene / render settings (as saved in the file)
scene.frame_start = 1; scene.frame_end = 250; scene.frame_set(1)
scene.render.engine = 'BLENDER_EEVEE_NEXT'
scene.render.bake_bias = 0.0
scene.render.bake_samples = 0
scene.cycles.sampling_pattern = 'TABULATED_SOBOL'
scene.eevee.use_volume_custom_range = False
bpy.context.view_layer.update()

# ---- added for rendering (the .blend has no active camera and no usable light): camera, sun + grey world if the file has none
cam_auto = bpy.data.cameras.new('AutoCamera')
cam_auto.lens = 50.0
cam_auto.sensor_width = 36.0
cam_auto.clip_end = 1000.0
ob_auto_camera = bpy.data.objects.new('AutoCamera', cam_auto)
scene.collection.objects.link(ob_auto_camera)
ob_auto_camera.location = (1.60254, -1.92304, 1.28203)
ob_auto_camera.rotation_euler = (1.09748, -7.21219e-08, 0.694738)
scene.camera = ob_auto_camera
light_auto_sun = bpy.data.lights.new('AutoSun', 'SUN')
light_auto_sun.energy = 3.0
light_auto_sun.angle = 0.0523599
ob_auto_sun = bpy.data.objects.new('AutoSun', light_auto_sun)
scene.collection.objects.link(ob_auto_sun)
ob_auto_sun.rotation_euler = (0.872665, 0.174533, 0.523599)
if scene.world is None:
    world_auto = bpy.data.worlds.new('AutoWorld')
    world_auto.color = (0.3, 0.3, 0.3)
    scene.world = world_auto
bpy.context.view_layer.update()
